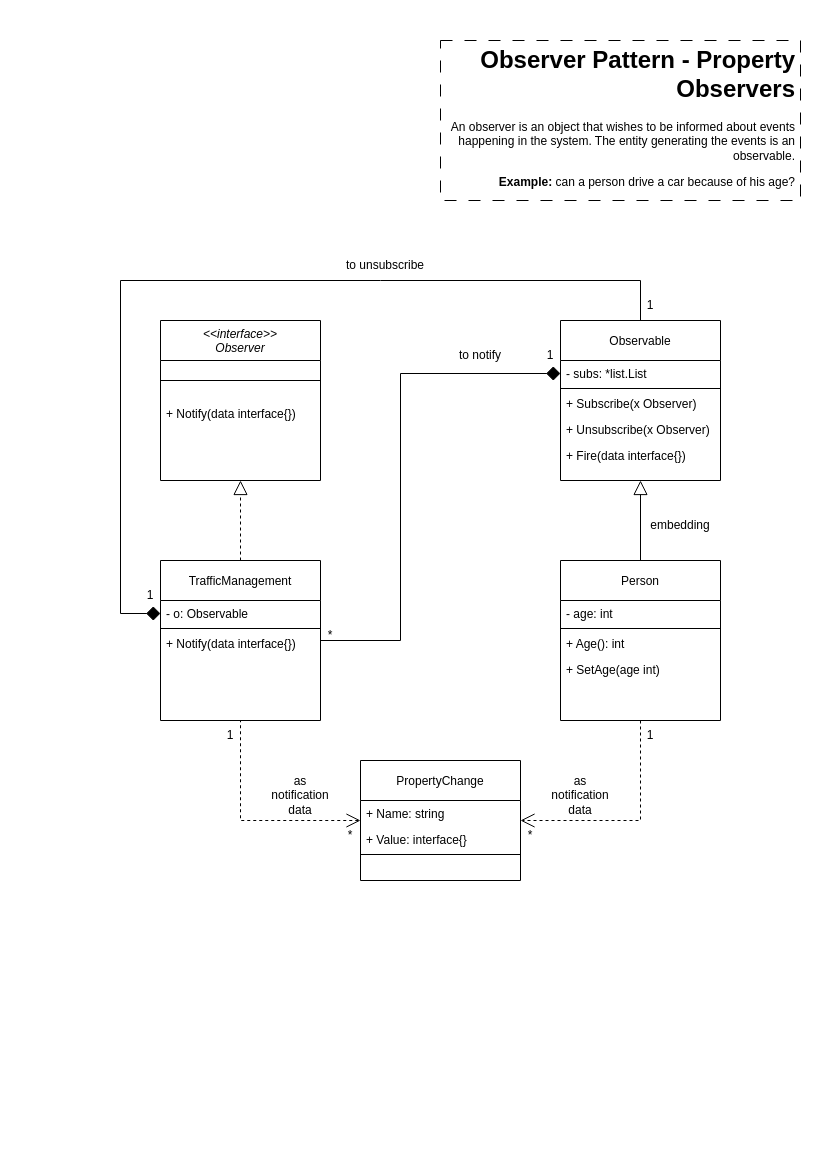

The diagram above was exported from draw.io. Its source (the exported page's mxGraphModel, read from the mxfile embedded in the PNG):
<mxGraphModel dx="1050" dy="535" grid="1" gridSize="10" guides="1" tooltips="1" connect="1" arrows="1" fold="1" page="1" pageScale="1" pageWidth="827" pageHeight="1169" math="0" shadow="0">
  <root>
    <mxCell id="WIyWlLk6GJQsqaUBKTNV-0" />
    <mxCell id="WIyWlLk6GJQsqaUBKTNV-1" parent="WIyWlLk6GJQsqaUBKTNV-0" />
    <mxCell id="E_bz2pIKJXgOSthJ2Qtd-1" value="&lt;h1&gt;Observer Pattern - Property Observers&lt;/h1&gt;&lt;p&gt;An observer is an object that wishes to be informed about events happening in the system. The entity generating the events is an observable.&lt;/p&gt;&lt;p&gt;&lt;b&gt;Example:&lt;/b&gt;&amp;nbsp;can a person drive a car because of his age?&lt;/p&gt;" style="text;html=1;strokeColor=default;fillColor=none;spacing=5;spacingTop=-20;whiteSpace=wrap;overflow=hidden;rounded=0;dashed=1;dashPattern=12 12;align=right;" parent="WIyWlLk6GJQsqaUBKTNV-1" vertex="1">
      <mxGeometry x="440" y="40" width="360" height="160" as="geometry" />
    </mxCell>
    <mxCell id="E_bz2pIKJXgOSthJ2Qtd-2" value="&lt;&lt;interface&gt;&gt;&#10;Observer" style="swimlane;fontStyle=2;align=center;verticalAlign=top;childLayout=stackLayout;horizontal=1;startSize=40;horizontalStack=0;resizeParent=1;resizeLast=0;collapsible=1;marginBottom=0;rounded=0;shadow=0;strokeWidth=1;" parent="WIyWlLk6GJQsqaUBKTNV-1" vertex="1">
      <mxGeometry x="160" y="320" width="160" height="160" as="geometry">
        <mxRectangle x="230" y="140" width="160" height="26" as="alternateBounds" />
      </mxGeometry>
    </mxCell>
    <mxCell id="E_bz2pIKJXgOSthJ2Qtd-3" value="" style="line;html=1;strokeWidth=1;align=left;verticalAlign=middle;spacingTop=-1;spacingLeft=3;spacingRight=3;rotatable=0;labelPosition=right;points=[];portConstraint=eastwest;" parent="E_bz2pIKJXgOSthJ2Qtd-2" vertex="1">
      <mxGeometry y="40" width="160" height="40" as="geometry" />
    </mxCell>
    <mxCell id="E_bz2pIKJXgOSthJ2Qtd-4" value="+ Notify(data interface{})" style="text;align=left;verticalAlign=top;spacingLeft=4;spacingRight=4;overflow=hidden;rotatable=0;points=[[0,0.5],[1,0.5]];portConstraint=eastwest;" parent="E_bz2pIKJXgOSthJ2Qtd-2" vertex="1">
      <mxGeometry y="80" width="160" height="26" as="geometry" />
    </mxCell>
    <mxCell id="E_bz2pIKJXgOSthJ2Qtd-49" style="edgeStyle=orthogonalEdgeStyle;rounded=0;orthogonalLoop=1;jettySize=auto;html=1;entryX=0;entryY=0.5;entryDx=0;entryDy=0;endArrow=diamond;endFill=1;endSize=12;" parent="WIyWlLk6GJQsqaUBKTNV-1" source="E_bz2pIKJXgOSthJ2Qtd-5" target="E_bz2pIKJXgOSthJ2Qtd-30" edge="1">
      <mxGeometry relative="1" as="geometry">
        <Array as="points">
          <mxPoint x="640" y="280" />
          <mxPoint x="120" y="280" />
          <mxPoint x="120" y="613" />
        </Array>
      </mxGeometry>
    </mxCell>
    <mxCell id="E_bz2pIKJXgOSthJ2Qtd-5" value="Observable" style="swimlane;fontStyle=0;align=center;verticalAlign=middle;childLayout=stackLayout;horizontal=1;startSize=40;horizontalStack=0;resizeParent=1;resizeLast=0;collapsible=1;marginBottom=0;rounded=0;shadow=0;strokeWidth=1;" parent="WIyWlLk6GJQsqaUBKTNV-1" vertex="1">
      <mxGeometry x="560" y="320" width="160" height="160" as="geometry">
        <mxRectangle x="230" y="140" width="160" height="26" as="alternateBounds" />
      </mxGeometry>
    </mxCell>
    <mxCell id="E_bz2pIKJXgOSthJ2Qtd-10" value="- subs: *list.List" style="text;align=left;verticalAlign=top;spacingLeft=4;spacingRight=4;overflow=hidden;rotatable=0;points=[[0,0.5],[1,0.5]];portConstraint=eastwest;" parent="E_bz2pIKJXgOSthJ2Qtd-5" vertex="1">
      <mxGeometry y="40" width="160" height="26" as="geometry" />
    </mxCell>
    <mxCell id="E_bz2pIKJXgOSthJ2Qtd-6" value="" style="line;html=1;strokeWidth=1;align=left;verticalAlign=middle;spacingTop=-1;spacingLeft=3;spacingRight=3;rotatable=0;labelPosition=right;points=[];portConstraint=eastwest;" parent="E_bz2pIKJXgOSthJ2Qtd-5" vertex="1">
      <mxGeometry y="66" width="160" height="4" as="geometry" />
    </mxCell>
    <mxCell id="E_bz2pIKJXgOSthJ2Qtd-7" value="+ Subscribe(x Observer)" style="text;align=left;verticalAlign=top;spacingLeft=4;spacingRight=4;overflow=hidden;rotatable=0;points=[[0,0.5],[1,0.5]];portConstraint=eastwest;" parent="E_bz2pIKJXgOSthJ2Qtd-5" vertex="1">
      <mxGeometry y="70" width="160" height="26" as="geometry" />
    </mxCell>
    <mxCell id="E_bz2pIKJXgOSthJ2Qtd-8" value="+ Unsubscribe(x Observer)" style="text;align=left;verticalAlign=top;spacingLeft=4;spacingRight=4;overflow=hidden;rotatable=0;points=[[0,0.5],[1,0.5]];portConstraint=eastwest;" parent="E_bz2pIKJXgOSthJ2Qtd-5" vertex="1">
      <mxGeometry y="96" width="160" height="26" as="geometry" />
    </mxCell>
    <mxCell id="E_bz2pIKJXgOSthJ2Qtd-9" value="+ Fire(data interface{})" style="text;align=left;verticalAlign=top;spacingLeft=4;spacingRight=4;overflow=hidden;rotatable=0;points=[[0,0.5],[1,0.5]];portConstraint=eastwest;" parent="E_bz2pIKJXgOSthJ2Qtd-5" vertex="1">
      <mxGeometry y="122" width="160" height="26" as="geometry" />
    </mxCell>
    <mxCell id="E_bz2pIKJXgOSthJ2Qtd-41" style="edgeStyle=orthogonalEdgeStyle;rounded=0;orthogonalLoop=1;jettySize=auto;html=1;endArrow=none;endFill=0;dashed=1;startArrow=open;startFill=0;startSize=12;" parent="WIyWlLk6GJQsqaUBKTNV-1" source="E_bz2pIKJXgOSthJ2Qtd-12" target="E_bz2pIKJXgOSthJ2Qtd-29" edge="1">
      <mxGeometry relative="1" as="geometry" />
    </mxCell>
    <mxCell id="E_bz2pIKJXgOSthJ2Qtd-12" value="PropertyChange" style="swimlane;fontStyle=0;align=center;verticalAlign=middle;childLayout=stackLayout;horizontal=1;startSize=40;horizontalStack=0;resizeParent=1;resizeLast=0;collapsible=1;marginBottom=0;rounded=0;shadow=0;strokeWidth=1;" parent="WIyWlLk6GJQsqaUBKTNV-1" vertex="1">
      <mxGeometry x="360" y="760" width="160" height="120" as="geometry">
        <mxRectangle x="230" y="140" width="160" height="26" as="alternateBounds" />
      </mxGeometry>
    </mxCell>
    <mxCell id="E_bz2pIKJXgOSthJ2Qtd-13" value="+ Name: string" style="text;align=left;verticalAlign=top;spacingLeft=4;spacingRight=4;overflow=hidden;rotatable=0;points=[[0,0.5],[1,0.5]];portConstraint=eastwest;" parent="E_bz2pIKJXgOSthJ2Qtd-12" vertex="1">
      <mxGeometry y="40" width="160" height="26" as="geometry" />
    </mxCell>
    <mxCell id="E_bz2pIKJXgOSthJ2Qtd-18" value="+ Value: interface{}" style="text;align=left;verticalAlign=top;spacingLeft=4;spacingRight=4;overflow=hidden;rotatable=0;points=[[0,0.5],[1,0.5]];portConstraint=eastwest;" parent="E_bz2pIKJXgOSthJ2Qtd-12" vertex="1">
      <mxGeometry y="66" width="160" height="26" as="geometry" />
    </mxCell>
    <mxCell id="E_bz2pIKJXgOSthJ2Qtd-14" value="" style="line;html=1;strokeWidth=1;align=left;verticalAlign=middle;spacingTop=-1;spacingLeft=3;spacingRight=3;rotatable=0;labelPosition=right;points=[];portConstraint=eastwest;" parent="E_bz2pIKJXgOSthJ2Qtd-12" vertex="1">
      <mxGeometry y="92" width="160" height="4" as="geometry" />
    </mxCell>
    <mxCell id="E_bz2pIKJXgOSthJ2Qtd-34" style="edgeStyle=orthogonalEdgeStyle;rounded=0;orthogonalLoop=1;jettySize=auto;html=1;exitX=0.5;exitY=0;exitDx=0;exitDy=0;endArrow=block;endFill=0;endSize=12;" parent="WIyWlLk6GJQsqaUBKTNV-1" source="E_bz2pIKJXgOSthJ2Qtd-23" target="E_bz2pIKJXgOSthJ2Qtd-5" edge="1">
      <mxGeometry relative="1" as="geometry" />
    </mxCell>
    <mxCell id="E_bz2pIKJXgOSthJ2Qtd-40" style="edgeStyle=orthogonalEdgeStyle;rounded=0;orthogonalLoop=1;jettySize=auto;html=1;endArrow=open;endFill=0;dashed=1;endSize=12;" parent="WIyWlLk6GJQsqaUBKTNV-1" source="E_bz2pIKJXgOSthJ2Qtd-23" target="E_bz2pIKJXgOSthJ2Qtd-12" edge="1">
      <mxGeometry relative="1" as="geometry">
        <Array as="points">
          <mxPoint x="640" y="820" />
        </Array>
      </mxGeometry>
    </mxCell>
    <mxCell id="E_bz2pIKJXgOSthJ2Qtd-23" value="Person" style="swimlane;fontStyle=0;align=center;verticalAlign=middle;childLayout=stackLayout;horizontal=1;startSize=40;horizontalStack=0;resizeParent=1;resizeLast=0;collapsible=1;marginBottom=0;rounded=0;shadow=0;strokeWidth=1;" parent="WIyWlLk6GJQsqaUBKTNV-1" vertex="1">
      <mxGeometry x="560" y="560" width="160" height="160" as="geometry">
        <mxRectangle x="230" y="140" width="160" height="26" as="alternateBounds" />
      </mxGeometry>
    </mxCell>
    <mxCell id="E_bz2pIKJXgOSthJ2Qtd-24" value="- age: int" style="text;align=left;verticalAlign=top;spacingLeft=4;spacingRight=4;overflow=hidden;rotatable=0;points=[[0,0.5],[1,0.5]];portConstraint=eastwest;" parent="E_bz2pIKJXgOSthJ2Qtd-23" vertex="1">
      <mxGeometry y="40" width="160" height="26" as="geometry" />
    </mxCell>
    <mxCell id="E_bz2pIKJXgOSthJ2Qtd-25" value="" style="line;html=1;strokeWidth=1;align=left;verticalAlign=middle;spacingTop=-1;spacingLeft=3;spacingRight=3;rotatable=0;labelPosition=right;points=[];portConstraint=eastwest;" parent="E_bz2pIKJXgOSthJ2Qtd-23" vertex="1">
      <mxGeometry y="66" width="160" height="4" as="geometry" />
    </mxCell>
    <mxCell id="E_bz2pIKJXgOSthJ2Qtd-26" value="+ Age(): int" style="text;align=left;verticalAlign=top;spacingLeft=4;spacingRight=4;overflow=hidden;rotatable=0;points=[[0,0.5],[1,0.5]];portConstraint=eastwest;" parent="E_bz2pIKJXgOSthJ2Qtd-23" vertex="1">
      <mxGeometry y="70" width="160" height="26" as="geometry" />
    </mxCell>
    <mxCell id="E_bz2pIKJXgOSthJ2Qtd-27" value="+ SetAge(age int)" style="text;align=left;verticalAlign=top;spacingLeft=4;spacingRight=4;overflow=hidden;rotatable=0;points=[[0,0.5],[1,0.5]];portConstraint=eastwest;" parent="E_bz2pIKJXgOSthJ2Qtd-23" vertex="1">
      <mxGeometry y="96" width="160" height="26" as="geometry" />
    </mxCell>
    <mxCell id="E_bz2pIKJXgOSthJ2Qtd-36" style="edgeStyle=orthogonalEdgeStyle;rounded=0;orthogonalLoop=1;jettySize=auto;html=1;dashed=1;endArrow=block;endFill=0;endSize=12;" parent="WIyWlLk6GJQsqaUBKTNV-1" source="E_bz2pIKJXgOSthJ2Qtd-29" target="E_bz2pIKJXgOSthJ2Qtd-2" edge="1">
      <mxGeometry relative="1" as="geometry" />
    </mxCell>
    <mxCell id="E_bz2pIKJXgOSthJ2Qtd-29" value="TrafficManagement" style="swimlane;fontStyle=0;align=center;verticalAlign=middle;childLayout=stackLayout;horizontal=1;startSize=40;horizontalStack=0;resizeParent=1;resizeLast=0;collapsible=1;marginBottom=0;rounded=0;shadow=0;strokeWidth=1;" parent="WIyWlLk6GJQsqaUBKTNV-1" vertex="1">
      <mxGeometry x="160" y="560" width="160" height="160" as="geometry">
        <mxRectangle x="230" y="140" width="160" height="26" as="alternateBounds" />
      </mxGeometry>
    </mxCell>
    <mxCell id="E_bz2pIKJXgOSthJ2Qtd-30" value="- o: Observable" style="text;align=left;verticalAlign=top;spacingLeft=4;spacingRight=4;overflow=hidden;rotatable=0;points=[[0,0.5],[1,0.5]];portConstraint=eastwest;" parent="E_bz2pIKJXgOSthJ2Qtd-29" vertex="1">
      <mxGeometry y="40" width="160" height="26" as="geometry" />
    </mxCell>
    <mxCell id="E_bz2pIKJXgOSthJ2Qtd-31" value="" style="line;html=1;strokeWidth=1;align=left;verticalAlign=middle;spacingTop=-1;spacingLeft=3;spacingRight=3;rotatable=0;labelPosition=right;points=[];portConstraint=eastwest;" parent="E_bz2pIKJXgOSthJ2Qtd-29" vertex="1">
      <mxGeometry y="66" width="160" height="4" as="geometry" />
    </mxCell>
    <mxCell id="E_bz2pIKJXgOSthJ2Qtd-32" value="+ Notify(data interface{})" style="text;align=left;verticalAlign=top;spacingLeft=4;spacingRight=4;overflow=hidden;rotatable=0;points=[[0,0.5],[1,0.5]];portConstraint=eastwest;" parent="E_bz2pIKJXgOSthJ2Qtd-29" vertex="1">
      <mxGeometry y="70" width="160" height="26" as="geometry" />
    </mxCell>
    <mxCell id="E_bz2pIKJXgOSthJ2Qtd-35" value="embedding" style="text;html=1;strokeColor=none;fillColor=none;align=center;verticalAlign=middle;whiteSpace=wrap;rounded=0;" parent="WIyWlLk6GJQsqaUBKTNV-1" vertex="1">
      <mxGeometry x="650" y="510" width="60" height="30" as="geometry" />
    </mxCell>
    <mxCell id="E_bz2pIKJXgOSthJ2Qtd-37" style="edgeStyle=orthogonalEdgeStyle;rounded=0;orthogonalLoop=1;jettySize=auto;html=1;entryX=0;entryY=0.5;entryDx=0;entryDy=0;endArrow=diamond;endFill=1;endSize=12;" parent="WIyWlLk6GJQsqaUBKTNV-1" source="E_bz2pIKJXgOSthJ2Qtd-32" target="E_bz2pIKJXgOSthJ2Qtd-10" edge="1">
      <mxGeometry relative="1" as="geometry">
        <Array as="points">
          <mxPoint x="400" y="640" />
          <mxPoint x="400" y="373" />
        </Array>
      </mxGeometry>
    </mxCell>
    <mxCell id="E_bz2pIKJXgOSthJ2Qtd-38" value="1" style="text;html=1;strokeColor=none;fillColor=none;align=center;verticalAlign=middle;whiteSpace=wrap;rounded=0;" parent="WIyWlLk6GJQsqaUBKTNV-1" vertex="1">
      <mxGeometry x="520" y="340" width="60" height="30" as="geometry" />
    </mxCell>
    <mxCell id="E_bz2pIKJXgOSthJ2Qtd-39" value="*" style="text;html=1;strokeColor=none;fillColor=none;align=center;verticalAlign=middle;whiteSpace=wrap;rounded=0;" parent="WIyWlLk6GJQsqaUBKTNV-1" vertex="1">
      <mxGeometry x="300" y="620" width="60" height="30" as="geometry" />
    </mxCell>
    <mxCell id="E_bz2pIKJXgOSthJ2Qtd-42" value="1" style="text;html=1;strokeColor=none;fillColor=none;align=center;verticalAlign=middle;whiteSpace=wrap;rounded=0;" parent="WIyWlLk6GJQsqaUBKTNV-1" vertex="1">
      <mxGeometry x="620" y="720" width="60" height="30" as="geometry" />
    </mxCell>
    <mxCell id="E_bz2pIKJXgOSthJ2Qtd-43" value="*" style="text;html=1;strokeColor=none;fillColor=none;align=center;verticalAlign=middle;whiteSpace=wrap;rounded=0;" parent="WIyWlLk6GJQsqaUBKTNV-1" vertex="1">
      <mxGeometry x="500" y="820" width="60" height="30" as="geometry" />
    </mxCell>
    <mxCell id="E_bz2pIKJXgOSthJ2Qtd-44" value="*" style="text;html=1;strokeColor=none;fillColor=none;align=center;verticalAlign=middle;whiteSpace=wrap;rounded=0;" parent="WIyWlLk6GJQsqaUBKTNV-1" vertex="1">
      <mxGeometry x="320" y="820" width="60" height="30" as="geometry" />
    </mxCell>
    <mxCell id="E_bz2pIKJXgOSthJ2Qtd-45" value="1" style="text;html=1;strokeColor=none;fillColor=none;align=center;verticalAlign=middle;whiteSpace=wrap;rounded=0;" parent="WIyWlLk6GJQsqaUBKTNV-1" vertex="1">
      <mxGeometry x="200" y="720" width="60" height="30" as="geometry" />
    </mxCell>
    <mxCell id="E_bz2pIKJXgOSthJ2Qtd-47" value="as notification&lt;br&gt;data" style="text;html=1;strokeColor=none;fillColor=none;align=center;verticalAlign=middle;whiteSpace=wrap;rounded=0;" parent="WIyWlLk6GJQsqaUBKTNV-1" vertex="1">
      <mxGeometry x="270" y="780" width="60" height="30" as="geometry" />
    </mxCell>
    <mxCell id="E_bz2pIKJXgOSthJ2Qtd-48" value="as notification&lt;br&gt;data" style="text;html=1;strokeColor=none;fillColor=none;align=center;verticalAlign=middle;whiteSpace=wrap;rounded=0;" parent="WIyWlLk6GJQsqaUBKTNV-1" vertex="1">
      <mxGeometry x="550" y="780" width="60" height="30" as="geometry" />
    </mxCell>
    <mxCell id="E_bz2pIKJXgOSthJ2Qtd-50" value="1" style="text;html=1;strokeColor=none;fillColor=none;align=center;verticalAlign=middle;whiteSpace=wrap;rounded=0;" parent="WIyWlLk6GJQsqaUBKTNV-1" vertex="1">
      <mxGeometry x="120" y="580" width="60" height="30" as="geometry" />
    </mxCell>
    <mxCell id="E_bz2pIKJXgOSthJ2Qtd-51" value="1" style="text;html=1;strokeColor=none;fillColor=none;align=center;verticalAlign=middle;whiteSpace=wrap;rounded=0;" parent="WIyWlLk6GJQsqaUBKTNV-1" vertex="1">
      <mxGeometry x="620" y="290" width="60" height="30" as="geometry" />
    </mxCell>
    <mxCell id="E_bz2pIKJXgOSthJ2Qtd-52" value="to notify" style="text;html=1;strokeColor=none;fillColor=none;align=center;verticalAlign=middle;whiteSpace=wrap;rounded=0;" parent="WIyWlLk6GJQsqaUBKTNV-1" vertex="1">
      <mxGeometry x="450" y="340" width="60" height="30" as="geometry" />
    </mxCell>
    <mxCell id="E_bz2pIKJXgOSthJ2Qtd-53" value="to unsubscribe" style="text;html=1;strokeColor=none;fillColor=none;align=center;verticalAlign=middle;whiteSpace=wrap;rounded=0;" parent="WIyWlLk6GJQsqaUBKTNV-1" vertex="1">
      <mxGeometry x="340" y="250" width="90" height="30" as="geometry" />
    </mxCell>
  </root>
</mxGraphModel>